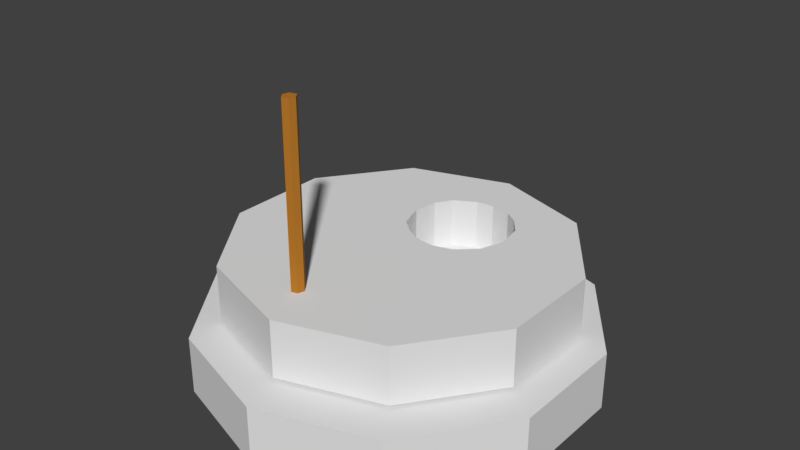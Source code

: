 # Source: mlynek.blend  (saved by Blender 2.79.0; exported with 4.5.12 LTS)
import bpy
from mathutils import Matrix  # noqa: F401  (used for matrix-valued properties, if any)

bpy.ops.wm.read_factory_settings(use_empty=True)
scene = bpy.context.scene
scene.name = 'Scene'

# ---- collections
col_collection_1 = bpy.data.collections.new('Collection 1'); scene.collection.children.link(col_collection_1)

# ---- materials (node trees are filled in below, after node groups)
mat_material_001 = bpy.data.materials.new('Material.001')
mat_material_001.alpha_threshold = 0.0
mat_material_001.use_transparent_shadow = False
mat_material_001.diffuse_color = (0.9114, 0.5248, 0.1117, 1.0)
mat_material_001.roughness = 0.5
mat_material_002 = bpy.data.materials.new('Material.002')
mat_material_002.alpha_threshold = 0.0
mat_material_002.use_transparent_shadow = False
mat_material_002.diffuse_color = (0.7743, 0.7743, 0.7743, 1.0)
mat_material_002.roughness = 0.5
mat_material_004 = bpy.data.materials.new('Material.004')
mat_material_004.alpha_threshold = 0.0
mat_material_004.use_transparent_shadow = False
mat_material_004.diffuse_color = (0.477, 0.1889, 0.02483, 1.0)
mat_material_004.roughness = 0.5

# ---- material node trees

# ---- world
world_world = bpy.data.worlds.new('World'); scene.world = world_world
world_world.color = (0.05088, 0.05088, 0.05088)
world_world.use_sun_shadow = False
world_world.sun_shadow_jitter_overblur = 0.0
world_world.cycles.sampling_method = 'MANUAL'

# ---- meshes
me_cylinder_003 = bpy.data.meshes.new('Cylinder.003')
me_cylinder_003.from_pydata([(-0.2509, 1.0, -1.0), (-0.2509, 1.0, 1.0), (0.3368, 0.809, -1.0), (0.3368, 0.809, 1.0), (0.7001, 0.309, -1.0), (0.7001, 0.309, 1.0), (0.7001, -0.309, -1.0), (0.7001, -0.309, 1.0), (0.3368, -0.809, -1.0), (0.3368, -0.809, 1.0), (-0.2509, -1.0, -1.0), (-0.2509, -1.0, 1.0), (-0.8387, -0.809, -1.0), (-0.8387, -0.809, 1.0), (-1.202, -0.309, -1.0), (-1.202, -0.309, 1.0), (-1.202, 0.309, -1.0), (-1.202, 0.309, 1.0), (-0.8387, 0.809, -1.0), (-0.8387, 0.809, 1.0), (-0.2509, -1.49e-07, 1.0), (-0.2509, 2.384e-07, -1.0), (-0.2509, 0.1073, 1.0), (-0.2509, 0.6732, 1.0), (-0.4087, 0.2171, 1.0), (-0.1832, 0.09331, 1.0), (0.124, 0.516, 1.0), (-0.1495, 0.6885, 1.0), (-0.02988, 0.6666, 1.0), (0.05121, 0.6102, 1.0), (-0.3273, 0.1466, 1.0), (-0.4557, 0.3653, 1.0), (-0.4336, 0.5071, 1.0), (-0.3753, 0.6004, 1.0), (0.1503, 0.3687, 1.0), (0.1003, 0.2221, 1.0), (-0.006313, 0.1233, 1.0), (-0.1158, 0.08939, 1.0), (-0.2509, 0.1073, -0.7566), (-0.2509, 0.6732, -0.7566), (-0.1832, 0.09331, -0.7566), (0.124, 0.516, -0.7566), (-0.1495, 0.6885, -0.7566), (-0.02988, 0.6666, -0.7566), (0.05121, 0.6102, -0.7566), (-0.3273, 0.1466, -0.7566), (-0.4087, 0.2171, -0.7566), (-0.4557, 0.3653, -0.7566), (-0.4336, 0.5071, -0.7566), (-0.3753, 0.6004, -0.7566), (0.1503, 0.3687, -0.7566), (0.1003, 0.2221, -0.7566), (-0.006313, 0.1233, -0.7566), (-0.1158, 0.08939, -0.7566), (-0.32, -0.7378, 1.0), (-0.3549, -0.7486, 1.0), (-0.3802, -0.7176, 1.0), (-0.3704, -0.6791, 1.0), (-0.3291, -0.6691, 1.0), (-0.3077, -0.7001, 1.0), (-0.32, -0.7378, 7.131), (-0.3549, -0.7486, 7.131), (-0.3802, -0.7176, 7.131), (-0.3704, -0.6791, 7.131), (-0.3291, -0.6691, 7.131), (-0.3077, -0.7001, 7.131), (-0.3448, -0.7092, 7.131), (-0.3427, -0.7116, 7.131), (-0.3415, -0.7084, 7.131)], [], [(0, 1, 3, 2), (2, 3, 5, 4), (4, 5, 7, 6), (6, 7, 9, 8), (8, 9, 11, 10), (10, 11, 13, 12), (12, 13, 15, 14), (14, 15, 17, 16), (3, 26, 34), (16, 17, 19, 18), (18, 19, 1, 0), (0, 21, 18), (7, 20, 9), (15, 20, 17), (5, 20, 7), (11, 20, 59), (20, 24, 19, 17), (9, 20, 11), (19, 24, 31), (13, 20, 15), (20, 25, 22), (12, 21, 10), (4, 21, 2), (14, 21, 12), (6, 21, 4), (16, 21, 14), (8, 21, 6), (18, 21, 16), (10, 21, 8), (21, 0, 2), (37, 36, 52, 53), (23, 27, 1), (24, 30, 45, 46), (22, 30, 20), (36, 35, 51, 52), (30, 22, 38, 45), (35, 34, 50, 51), (26, 29, 44, 41), (34, 26, 41, 50), (29, 28, 43, 44), (23, 33, 49, 39), (28, 27, 42, 43), (33, 32, 48, 49), (27, 23, 39, 42), (32, 31, 47, 48), (38, 40, 41, 44), (39, 49, 38), (40, 53, 52), (44, 43, 38), (38, 43, 42), (42, 39, 38), (50, 41, 40), (51, 50, 40), (52, 51, 40), (38, 49, 48), (48, 47, 38), (38, 47, 46), (46, 45, 38), (31, 24, 46, 47), (22, 25, 40, 38), (25, 37, 53, 40), (54, 11, 59), (58, 20, 57), (59, 20, 58), (13, 55, 56), (11, 54, 55), (55, 13, 11), (57, 13, 56), (57, 20, 13), (56, 55, 61, 62), (58, 57, 63, 64), (54, 59, 65, 60), (55, 54, 60, 61), (57, 56, 62, 63), (59, 58, 64, 65), (65, 68, 67, 60), (60, 67, 61), (61, 67, 66, 62), (67, 68, 66), (66, 68, 64, 63), (68, 65, 64), (62, 66, 63), (20, 30, 24), (20, 37, 25), (5, 36, 37, 20), (5, 35, 36), (5, 34, 35), (34, 5, 3), (3, 29, 26), (3, 28, 29), (1, 27, 28), (28, 3, 1), (1, 33, 23), (32, 33, 19), (19, 33, 1), (31, 32, 19)])
me_cylinder_003.polygons.foreach_set('material_index', [1, 1, 1, 1, 1, 1, 1, 1, 1, 1, 1, 1, 1, 1, 1, 1, 1, 1, 1, 1, 1, 1, 1, 1, 1, 1, 1, 1, 1, 1, 1, 1, 1, 1, 1, 1, 1, 1, 1, 1, 1, 1, 1, 1, 1, 1, 1, 1, 1, 1, 1, 1, 1, 1, 1, 1, 1, 1, 1, 1, 1, 1, 1, 1, 1, 1, 1, 1, 1, 2, 2, 2, 2, 2, 2, 2, 2, 2, 1, 2, 2, 2, 1, 1, 1, 1, 1, 1, 1, 1, 1, 1, 1, 1, 1, 1])
me_cylinder_003.materials.append(mat_material_001)
me_cylinder_003.materials.append(mat_material_002)
me_cylinder_003.materials.append(mat_material_004)
me_cylinder_003.use_remesh_preserve_volume = False
me_cylinder_003.use_remesh_preserve_attributes = False
me_cylinder_003.use_mirror_vertex_groups = False
me_cylinder_003.update()
me_cylinder_002 = bpy.data.meshes.new('Cylinder.002')
me_cylinder_002.from_pydata([(-0.2509, 1.0, -1.0), (-0.2509, 1.0, 1.0), (0.3368, 0.809, -1.0), (0.3368, 0.809, 1.0), (0.7001, 0.309, -1.0), (0.7001, 0.309, 1.0), (0.7001, -0.309, -1.0), (0.7001, -0.309, 1.0), (0.3368, -0.809, -1.0), (0.3368, -0.809, 1.0), (-0.2509, -1.0, -1.0), (-0.2509, -1.0, 1.0), (-0.8387, -0.809, -1.0), (-0.8387, -0.809, 1.0), (-1.202, -0.309, -1.0), (-1.202, -0.309, 1.0), (-1.202, 0.309, -1.0), (-1.202, 0.309, 1.0), (-0.8387, 0.809, -1.0), (-0.8387, 0.809, 1.0), (-0.2509, -1.49e-07, 1.0), (-0.2509, 2.384e-07, -1.0)], [], [(0, 1, 3, 2), (2, 3, 5, 4), (4, 5, 7, 6), (6, 7, 9, 8), (8, 9, 11, 10), (10, 11, 13, 12), (12, 13, 15, 14), (14, 15, 17, 16), (3, 20, 5), (16, 17, 19, 18), (18, 19, 1, 0), (0, 21, 18), (7, 20, 9), (15, 20, 17), (5, 20, 7), (11, 20, 13), (20, 19, 17), (9, 20, 11), (19, 20, 1), (13, 20, 15), (20, 3, 1), (12, 21, 10), (4, 21, 2), (14, 21, 12), (6, 21, 4), (16, 21, 14), (8, 21, 6), (18, 21, 16), (10, 21, 8), (21, 0, 2)])
me_cylinder_002.materials.append(mat_material_002)
me_cylinder_002.use_remesh_preserve_volume = False
me_cylinder_002.use_remesh_preserve_attributes = False
me_cylinder_002.use_mirror_vertex_groups = False
me_cylinder_002.update()

# ---- objects
ob_cylinder_001 = bpy.data.objects.new('Cylinder.001', me_cylinder_003)
ob_cylinder_002 = bpy.data.objects.new('Cylinder.002', me_cylinder_002)

# ---- transforms, parenting, visibility, modifiers, constraints
ob_cylinder_001.location = (0.05194, 0.2483, 0.5203)
ob_cylinder_001.scale = (0.6564, 0.6564, 0.1102)
ob_cylinder_001.lineart.crease_threshold = 0.0
ob_cylinder_002.location = (0.1129, 0.1848, 0.2904)
ob_cylinder_002.scale = (0.7462, 0.7462, 0.1102)
ob_cylinder_002.lineart.crease_threshold = 0.0

# ---- collection membership
col_collection_1.objects.link(ob_cylinder_001)
col_collection_1.objects.link(ob_cylinder_002)

# ---- scene / render settings (as saved in the file)
scene.frame_start = 1; scene.frame_end = 250; scene.frame_set(1)
scene.render.engine = 'BLENDER_EEVEE_NEXT'
scene.render.resolution_percentage = 50
scene.render.dither_intensity = 0.0
scene.cycles.use_denoising = False
scene.cycles.samples = 128
scene.cycles.sampling_pattern = 'TABULATED_SOBOL'
scene.cycles.use_adaptive_sampling = False
scene.cycles.use_light_tree = False
scene.cycles.blur_glossy = 0.0
scene.cycles.sample_clamp_indirect = 0.0
scene.view_settings.view_transform = 'Standard'
bpy.context.view_layer.update()

# ---- added for rendering (the .blend has no active camera and no usable light): camera, sun
cam_auto = bpy.data.cameras.new('AutoCamera')
cam_auto.lens = 50.0
cam_auto.sensor_width = 36.0
cam_auto.clip_end = 1000.0
ob_auto_camera = bpy.data.objects.new('AutoCamera', cam_auto)
scene.collection.objects.link(ob_auto_camera)
ob_auto_camera.location = (2.09745, -2.42131, 2.48068)
ob_auto_camera.rotation_euler = (1.09748, -7.21219e-08, 0.694738)
scene.camera = ob_auto_camera
light_auto_sun = bpy.data.lights.new('AutoSun', 'SUN')
light_auto_sun.energy = 3.0
light_auto_sun.angle = 0.0523599
ob_auto_sun = bpy.data.objects.new('AutoSun', light_auto_sun)
scene.collection.objects.link(ob_auto_sun)
ob_auto_sun.rotation_euler = (0.872665, 0.174533, 0.523599)
bpy.context.view_layer.update()
